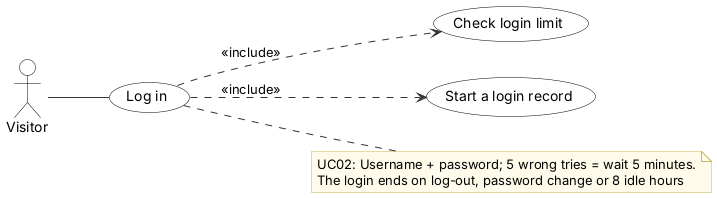

The diagram above was rendered by PlantUML. Its source (embedded in the PNG):
@startuml
' Use case UC02 Log in - Inventory & POS System v0.20.4 (report, Lecture 5; redrawn 2026-10-12)
' Edit: paste into draw.io (Arrange > Insert > Advanced > PlantUML) or planttext.com
skinparam defaultFontName Arial
skinparam shadowing false
skinparam ArrowColor #333333
skinparam rectangle {
  BackgroundColor White
  BorderColor Black
}
skinparam usecase {
  BackgroundColor White
  BorderColor Black
}
skinparam class {
  BackgroundColor White
  BorderColor Black
  HeaderBackgroundColor #E6F1EE
}
skinparam activity {
  BackgroundColor White
  BorderColor Black
}
skinparam state {
  BackgroundColor White
  BorderColor Black
}
skinparam sequence {
  ParticipantBackgroundColor White
  ParticipantBorderColor Black
  LifeLineBorderColor #888888
  ActorBorderColor Black
  ActorBackgroundColor White
}
skinparam note {
  BackgroundColor #FFFBEA
  BorderColor #C9B458
}
skinparam swimlaneWidth same
hide circle

left to right direction
actor "Visitor" as Visitor
usecase "Log in" as U
usecase "Check login limit" as I0
U ..> I0 : <<include>>
usecase "Start a login record" as I1
U ..> I1 : <<include>>
Visitor -- U
note right of U
  UC02: Username + password; 5 wrong tries = wait 5 minutes.
  The login ends on log-out, password change or 8 idle hours
end note
@enduml